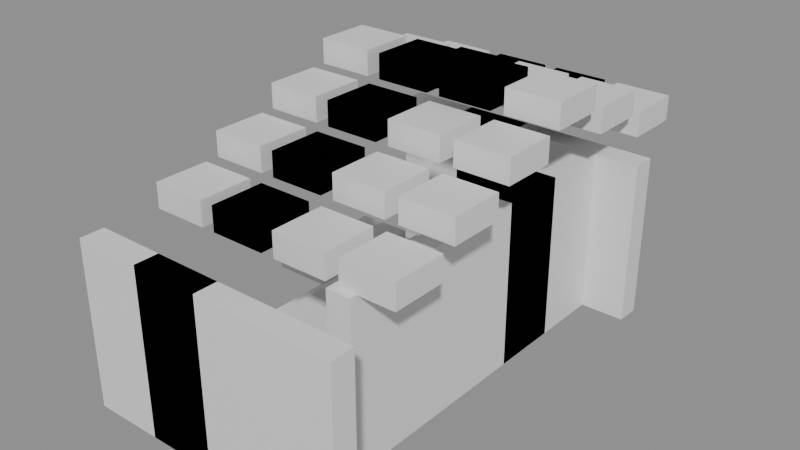 # Source: building_lego.blend  (saved by Blender 5.0.119; exported with 4.5.12 LTS)
import bpy
from mathutils import Matrix  # noqa: F401  (used for matrix-valued properties, if any)

bpy.ops.wm.read_factory_settings(use_empty=True)
scene = bpy.context.scene
scene.name = 'Scene'

# ---- collections
col_01_paredes_externas = bpy.data.collections.new('01_Paredes_Externas'); scene.collection.children.link(col_01_paredes_externas)
col_03_pisos_escadas = bpy.data.collections.new('03_Pisos_Escadas'); scene.collection.children.link(col_03_pisos_escadas)
col_04_moveis_decoracoes = bpy.data.collections.new('04_Moveis_Decoracoes'); scene.collection.children.link(col_04_moveis_decoracoes)

# ---- materials (node trees are filled in below, after node groups)
mat_mat_parede_externa = bpy.data.materials.new('Mat_Parede_Externa')
mat_mat_pisos = bpy.data.materials.new('Mat_Pisos')
mat_mat_moveis = bpy.data.materials.new('Mat_Moveis')

# ---- material node trees
mat_mat_parede_externa.use_nodes = True; mat_mat_parede_externa.node_tree.nodes.clear()
_N = mat_mat_parede_externa.node_tree.nodes; _L = mat_mat_parede_externa.node_tree.links
n0 = _N.new('ShaderNodeBsdfPrincipled'); n0.name = 'BSDF - Pré-fundamentado'; n0.location = (-200, 100)
n1 = _N.new('ShaderNodeOutputMaterial'); n1.name = 'Saída de material'; n1.location = (200, 100)
_L.new(n0.outputs[0], n1.inputs[0])
n1.is_active_output = True
mat_mat_pisos.use_nodes = True; mat_mat_pisos.node_tree.nodes.clear()
_N = mat_mat_pisos.node_tree.nodes; _L = mat_mat_pisos.node_tree.links
n0 = _N.new('ShaderNodeBsdfPrincipled'); n0.name = 'BSDF - Pré-fundamentado'; n0.location = (-200, 100)
n1 = _N.new('ShaderNodeOutputMaterial'); n1.name = 'Saída de material'; n1.location = (200, 100)
_L.new(n0.outputs[0], n1.inputs[0])
n1.is_active_output = True
mat_mat_moveis.use_nodes = True; mat_mat_moveis.node_tree.nodes.clear()
_N = mat_mat_moveis.node_tree.nodes; _L = mat_mat_moveis.node_tree.links
n0 = _N.new('ShaderNodeBsdfPrincipled'); n0.name = 'BSDF - Pré-fundamentado'; n0.location = (-200, 100)
n1 = _N.new('ShaderNodeOutputMaterial'); n1.name = 'Saída de material'; n1.location = (200, 100)
_L.new(n0.outputs[0], n1.inputs[0])
n1.is_active_output = True

# ---- meshes
me_bloco_tent_wall_413_1609_z40 = bpy.data.meshes.new('Bloco_tent_wall_413_1609_z40')
me_bloco_tent_wall_413_1609_z40.from_pydata([(-0.5, -0.175, -1.2), (0.5, -0.175, -1.2), (0.5, 0.175, -1.2), (-0.5, 0.175, -1.2), (-0.5, -0.175, 1.2), (0.5, -0.175, 1.2), (0.5, 0.175, 1.2), (-0.5, 0.175, 1.2)], [], [(0, 1, 2, 3), (4, 7, 6, 5), (0, 4, 5, 1), (2, 6, 7, 3), (0, 3, 7, 4), (1, 5, 6, 2)])
me_bloco_tent_wall_413_1609_z40.materials.append(mat_mat_parede_externa)
me_bloco_tent_wall_413_1609_z40.update()
me_bloco_tent_wall_414_1609_z40 = bpy.data.meshes.new('Bloco_tent_wall_414_1609_z40')
me_bloco_tent_wall_414_1609_z40.from_pydata([(-0.5, -0.175, -1.2), (0.5, -0.175, -1.2), (0.5, 0.175, -1.2), (-0.5, 0.175, -1.2), (-0.5, -0.175, 1.2), (0.5, -0.175, 1.2), (0.5, 0.175, 1.2), (-0.5, 0.175, 1.2)], [], [(0, 1, 2, 3), (4, 7, 6, 5), (0, 4, 5, 1), (2, 6, 7, 3), (0, 3, 7, 4), (1, 5, 6, 2)])
me_bloco_tent_wall_414_1609_z40.materials.append(mat_mat_parede_externa)
me_bloco_tent_wall_414_1609_z40.update()
me_bloco_wood_post_414_1609_z40 = bpy.data.meshes.new('Bloco_wood_post_414_1609_z40')
me_bloco_wood_post_414_1609_z40.from_pydata([(-0.5, -0.175, -1.2), (0.5, -0.175, -1.2), (0.5, 0.175, -1.2), (-0.5, 0.175, -1.2), (-0.5, -0.175, 1.2), (0.5, -0.175, 1.2), (0.5, 0.175, 1.2), (-0.5, 0.175, 1.2)], [], [(0, 1, 2, 3), (4, 7, 6, 5), (0, 4, 5, 1), (2, 6, 7, 3), (0, 3, 7, 4), (1, 5, 6, 2)])
me_bloco_wood_post_414_1609_z40.materials.append(mat_mat_parede_externa)
me_bloco_wood_post_414_1609_z40.update()
me_bloco_hide_wall_415_1609_z40 = bpy.data.meshes.new('Bloco_hide_wall_415_1609_z40')
me_bloco_hide_wall_415_1609_z40.from_pydata([(-0.5, -0.175, -1.2), (0.5, -0.175, -1.2), (0.5, 0.175, -1.2), (-0.5, 0.175, -1.2), (-0.5, -0.175, 1.2), (0.5, -0.175, 1.2), (0.5, 0.175, 1.2), (-0.5, 0.175, 1.2)], [], [(0, 1, 2, 3), (4, 7, 6, 5), (0, 4, 5, 1), (2, 6, 7, 3), (0, 3, 7, 4), (1, 5, 6, 2)])
me_bloco_hide_wall_415_1609_z40.materials.append(mat_mat_parede_externa)
me_bloco_hide_wall_415_1609_z40.update()
me_bloco_hide_wall_416_1609_z40 = bpy.data.meshes.new('Bloco_hide_wall_416_1609_z40')
me_bloco_hide_wall_416_1609_z40.from_pydata([(-0.5, -0.175, -1.2), (0.5, -0.175, -1.2), (0.5, 0.175, -1.2), (-0.5, 0.175, -1.2), (-0.5, -0.175, 1.2), (0.5, -0.175, 1.2), (0.5, 0.175, 1.2), (-0.5, 0.175, 1.2)], [], [(0, 1, 2, 3), (4, 7, 6, 5), (0, 4, 5, 1), (2, 6, 7, 3), (0, 3, 7, 4), (1, 5, 6, 2)])
me_bloco_hide_wall_416_1609_z40.materials.append(mat_mat_parede_externa)
me_bloco_hide_wall_416_1609_z40.update()
me_bloco_tent_wall_413_1615_z40 = bpy.data.meshes.new('Bloco_tent_wall_413_1615_z40')
me_bloco_tent_wall_413_1615_z40.from_pydata([(-0.5, -0.175, -1.2), (0.5, -0.175, -1.2), (0.5, 0.175, -1.2), (-0.5, 0.175, -1.2), (-0.5, -0.175, 1.2), (0.5, -0.175, 1.2), (0.5, 0.175, 1.2), (-0.5, 0.175, 1.2)], [], [(0, 1, 2, 3), (4, 7, 6, 5), (0, 4, 5, 1), (2, 6, 7, 3), (0, 3, 7, 4), (1, 5, 6, 2)])
me_bloco_tent_wall_413_1615_z40.materials.append(mat_mat_parede_externa)
me_bloco_tent_wall_413_1615_z40.update()
me_bloco_tent_wall_414_1615_z40 = bpy.data.meshes.new('Bloco_tent_wall_414_1615_z40')
me_bloco_tent_wall_414_1615_z40.from_pydata([(-0.5, -0.175, -1.2), (0.5, -0.175, -1.2), (0.5, 0.175, -1.2), (-0.5, 0.175, -1.2), (-0.5, -0.175, 1.2), (0.5, -0.175, 1.2), (0.5, 0.175, 1.2), (-0.5, 0.175, 1.2)], [], [(0, 1, 2, 3), (4, 7, 6, 5), (0, 4, 5, 1), (2, 6, 7, 3), (0, 3, 7, 4), (1, 5, 6, 2)])
me_bloco_tent_wall_414_1615_z40.materials.append(mat_mat_parede_externa)
me_bloco_tent_wall_414_1615_z40.update()
me_bloco_wood_post_414_1615_z40 = bpy.data.meshes.new('Bloco_wood_post_414_1615_z40')
me_bloco_wood_post_414_1615_z40.from_pydata([(-0.5, -0.175, -1.2), (0.5, -0.175, -1.2), (0.5, 0.175, -1.2), (-0.5, 0.175, -1.2), (-0.5, -0.175, 1.2), (0.5, -0.175, 1.2), (0.5, 0.175, 1.2), (-0.5, 0.175, 1.2)], [], [(0, 1, 2, 3), (4, 7, 6, 5), (0, 4, 5, 1), (2, 6, 7, 3), (0, 3, 7, 4), (1, 5, 6, 2)])
me_bloco_wood_post_414_1615_z40.materials.append(mat_mat_parede_externa)
me_bloco_wood_post_414_1615_z40.update()
me_bloco_hide_wall_415_1615_z40 = bpy.data.meshes.new('Bloco_hide_wall_415_1615_z40')
me_bloco_hide_wall_415_1615_z40.from_pydata([(-0.5, -0.175, -1.2), (0.5, -0.175, -1.2), (0.5, 0.175, -1.2), (-0.5, 0.175, -1.2), (-0.5, -0.175, 1.2), (0.5, -0.175, 1.2), (0.5, 0.175, 1.2), (-0.5, 0.175, 1.2)], [], [(0, 1, 2, 3), (4, 7, 6, 5), (0, 4, 5, 1), (2, 6, 7, 3), (0, 3, 7, 4), (1, 5, 6, 2)])
me_bloco_hide_wall_415_1615_z40.materials.append(mat_mat_parede_externa)
me_bloco_hide_wall_415_1615_z40.update()
me_bloco_hide_wall_416_1615_z40 = bpy.data.meshes.new('Bloco_hide_wall_416_1615_z40')
me_bloco_hide_wall_416_1615_z40.from_pydata([(-0.5, -0.175, -1.2), (0.5, -0.175, -1.2), (0.5, 0.175, -1.2), (-0.5, 0.175, -1.2), (-0.5, -0.175, 1.2), (0.5, -0.175, 1.2), (0.5, 0.175, 1.2), (-0.5, 0.175, 1.2)], [], [(0, 1, 2, 3), (4, 7, 6, 5), (0, 4, 5, 1), (2, 6, 7, 3), (0, 3, 7, 4), (1, 5, 6, 2)])
me_bloco_hide_wall_416_1615_z40.materials.append(mat_mat_parede_externa)
me_bloco_hide_wall_416_1615_z40.update()
me_bloco_hide_wall_416_1610_z40 = bpy.data.meshes.new('Bloco_hide_wall_416_1610_z40')
me_bloco_hide_wall_416_1610_z40.from_pydata([(-0.175, -0.5, -1.2), (0.175, -0.5, -1.2), (0.175, 0.5, -1.2), (-0.175, 0.5, -1.2), (-0.175, -0.5, 1.2), (0.175, -0.5, 1.2), (0.175, 0.5, 1.2), (-0.175, 0.5, 1.2)], [], [(0, 1, 2, 3), (4, 7, 6, 5), (0, 4, 5, 1), (2, 6, 7, 3), (0, 3, 7, 4), (1, 5, 6, 2)])
me_bloco_hide_wall_416_1610_z40.materials.append(mat_mat_parede_externa)
me_bloco_hide_wall_416_1610_z40.update()
me_bloco_hide_wall_416_1611_z40 = bpy.data.meshes.new('Bloco_hide_wall_416_1611_z40')
me_bloco_hide_wall_416_1611_z40.from_pydata([(-0.175, -0.5, -1.2), (0.175, -0.5, -1.2), (0.175, 0.5, -1.2), (-0.175, 0.5, -1.2), (-0.175, -0.5, 1.2), (0.175, -0.5, 1.2), (0.175, 0.5, 1.2), (-0.175, 0.5, 1.2)], [], [(0, 1, 2, 3), (4, 7, 6, 5), (0, 4, 5, 1), (2, 6, 7, 3), (0, 3, 7, 4), (1, 5, 6, 2)])
me_bloco_hide_wall_416_1611_z40.materials.append(mat_mat_parede_externa)
me_bloco_hide_wall_416_1611_z40.update()
me_bloco_tent_wall_416_1612_z40 = bpy.data.meshes.new('Bloco_tent_wall_416_1612_z40')
me_bloco_tent_wall_416_1612_z40.from_pydata([(-0.175, -0.5, -1.2), (0.175, -0.5, -1.2), (0.175, 0.5, -1.2), (-0.175, 0.5, -1.2), (-0.175, -0.5, 1.2), (0.175, -0.5, 1.2), (0.175, 0.5, 1.2), (-0.175, 0.5, 1.2)], [], [(0, 1, 2, 3), (4, 7, 6, 5), (0, 4, 5, 1), (2, 6, 7, 3), (0, 3, 7, 4), (1, 5, 6, 2)])
me_bloco_tent_wall_416_1612_z40.materials.append(mat_mat_parede_externa)
me_bloco_tent_wall_416_1612_z40.update()
me_bloco_tent_wall_416_1613_z40 = bpy.data.meshes.new('Bloco_tent_wall_416_1613_z40')
me_bloco_tent_wall_416_1613_z40.from_pydata([(-0.175, -0.5, -1.2), (0.175, -0.5, -1.2), (0.175, 0.5, -1.2), (-0.175, 0.5, -1.2), (-0.175, -0.5, 1.2), (0.175, -0.5, 1.2), (0.175, 0.5, 1.2), (-0.175, 0.5, 1.2)], [], [(0, 1, 2, 3), (4, 7, 6, 5), (0, 4, 5, 1), (2, 6, 7, 3), (0, 3, 7, 4), (1, 5, 6, 2)])
me_bloco_tent_wall_416_1613_z40.materials.append(mat_mat_parede_externa)
me_bloco_tent_wall_416_1613_z40.update()
me_bloco_wood_post_416_1613_z40 = bpy.data.meshes.new('Bloco_wood_post_416_1613_z40')
me_bloco_wood_post_416_1613_z40.from_pydata([(-0.175, -0.5, -1.2), (0.175, -0.5, -1.2), (0.175, 0.5, -1.2), (-0.175, 0.5, -1.2), (-0.175, -0.5, 1.2), (0.175, -0.5, 1.2), (0.175, 0.5, 1.2), (-0.175, 0.5, 1.2)], [], [(0, 1, 2, 3), (4, 7, 6, 5), (0, 4, 5, 1), (2, 6, 7, 3), (0, 3, 7, 4), (1, 5, 6, 2)])
me_bloco_wood_post_416_1613_z40.materials.append(mat_mat_parede_externa)
me_bloco_wood_post_416_1613_z40.update()
me_bloco_hide_wall_416_1614_z40 = bpy.data.meshes.new('Bloco_hide_wall_416_1614_z40')
me_bloco_hide_wall_416_1614_z40.from_pydata([(-0.175, -0.5, -1.2), (0.175, -0.5, -1.2), (0.175, 0.5, -1.2), (-0.175, 0.5, -1.2), (-0.175, -0.5, 1.2), (0.175, -0.5, 1.2), (0.175, 0.5, 1.2), (-0.175, 0.5, 1.2)], [], [(0, 1, 2, 3), (4, 7, 6, 5), (0, 4, 5, 1), (2, 6, 7, 3), (0, 3, 7, 4), (1, 5, 6, 2)])
me_bloco_hide_wall_416_1614_z40.materials.append(mat_mat_parede_externa)
me_bloco_hide_wall_416_1614_z40.update()
me_piso_log_table_413_1610_z40 = bpy.data.meshes.new('Piso_log_table_413_1610_z40')
me_piso_log_table_413_1610_z40.from_pydata([(-0.5, -0.5, -0.05), (0.5, -0.5, -0.05), (0.5, 0.5, -0.05), (-0.5, 0.5, -0.05), (-0.5, -0.5, 0.05), (0.5, -0.5, 0.05), (0.5, 0.5, 0.05), (-0.5, 0.5, 0.05)], [], [(0, 1, 2, 3), (4, 7, 6, 5), (0, 4, 5, 1), (2, 6, 7, 3), (0, 3, 7, 4), (1, 5, 6, 2)])
me_piso_log_table_413_1610_z40.materials.append(mat_mat_pisos)
me_piso_log_table_413_1610_z40.update()
me_piso_log_table_414_1610_z40 = bpy.data.meshes.new('Piso_log_table_414_1610_z40')
me_piso_log_table_414_1610_z40.from_pydata([(-0.5, -0.5, -0.05), (0.5, -0.5, -0.05), (0.5, 0.5, -0.05), (-0.5, 0.5, -0.05), (-0.5, -0.5, 0.05), (0.5, -0.5, 0.05), (0.5, 0.5, 0.05), (-0.5, 0.5, 0.05)], [], [(0, 1, 2, 3), (4, 7, 6, 5), (0, 4, 5, 1), (2, 6, 7, 3), (0, 3, 7, 4), (1, 5, 6, 2)])
me_piso_log_table_414_1610_z40.materials.append(mat_mat_pisos)
me_piso_log_table_414_1610_z40.update()
me_piso_log_table_413_1611_z40 = bpy.data.meshes.new('Piso_log_table_413_1611_z40')
me_piso_log_table_413_1611_z40.from_pydata([(-0.5, -0.5, -0.05), (0.5, -0.5, -0.05), (0.5, 0.5, -0.05), (-0.5, 0.5, -0.05), (-0.5, -0.5, 0.05), (0.5, -0.5, 0.05), (0.5, 0.5, 0.05), (-0.5, 0.5, 0.05)], [], [(0, 1, 2, 3), (4, 7, 6, 5), (0, 4, 5, 1), (2, 6, 7, 3), (0, 3, 7, 4), (1, 5, 6, 2)])
me_piso_log_table_413_1611_z40.materials.append(mat_mat_pisos)
me_piso_log_table_413_1611_z40.update()
me_piso_log_table_414_1611_z40 = bpy.data.meshes.new('Piso_log_table_414_1611_z40')
me_piso_log_table_414_1611_z40.from_pydata([(-0.5, -0.5, -0.05), (0.5, -0.5, -0.05), (0.5, 0.5, -0.05), (-0.5, 0.5, -0.05), (-0.5, -0.5, 0.05), (0.5, -0.5, 0.05), (0.5, 0.5, 0.05), (-0.5, 0.5, 0.05)], [], [(0, 1, 2, 3), (4, 7, 6, 5), (0, 4, 5, 1), (2, 6, 7, 3), (0, 3, 7, 4), (1, 5, 6, 2)])
me_piso_log_table_414_1611_z40.materials.append(mat_mat_pisos)
me_piso_log_table_414_1611_z40.update()
me_piso_log_table_413_1612_z40 = bpy.data.meshes.new('Piso_log_table_413_1612_z40')
me_piso_log_table_413_1612_z40.from_pydata([(-0.5, -0.5, -0.05), (0.5, -0.5, -0.05), (0.5, 0.5, -0.05), (-0.5, 0.5, -0.05), (-0.5, -0.5, 0.05), (0.5, -0.5, 0.05), (0.5, 0.5, 0.05), (-0.5, 0.5, 0.05)], [], [(0, 1, 2, 3), (4, 7, 6, 5), (0, 4, 5, 1), (2, 6, 7, 3), (0, 3, 7, 4), (1, 5, 6, 2)])
me_piso_log_table_413_1612_z40.materials.append(mat_mat_pisos)
me_piso_log_table_413_1612_z40.update()
me_piso_log_table_414_1612_z40 = bpy.data.meshes.new('Piso_log_table_414_1612_z40')
me_piso_log_table_414_1612_z40.from_pydata([(-0.5, -0.5, -0.05), (0.5, -0.5, -0.05), (0.5, 0.5, -0.05), (-0.5, 0.5, -0.05), (-0.5, -0.5, 0.05), (0.5, -0.5, 0.05), (0.5, 0.5, 0.05), (-0.5, 0.5, 0.05)], [], [(0, 1, 2, 3), (4, 7, 6, 5), (0, 4, 5, 1), (2, 6, 7, 3), (0, 3, 7, 4), (1, 5, 6, 2)])
me_piso_log_table_414_1612_z40.materials.append(mat_mat_pisos)
me_piso_log_table_414_1612_z40.update()
me_piso_log_table_413_1613_z40 = bpy.data.meshes.new('Piso_log_table_413_1613_z40')
me_piso_log_table_413_1613_z40.from_pydata([(-0.5, -0.5, -0.05), (0.5, -0.5, -0.05), (0.5, 0.5, -0.05), (-0.5, 0.5, -0.05), (-0.5, -0.5, 0.05), (0.5, -0.5, 0.05), (0.5, 0.5, 0.05), (-0.5, 0.5, 0.05)], [], [(0, 1, 2, 3), (4, 7, 6, 5), (0, 4, 5, 1), (2, 6, 7, 3), (0, 3, 7, 4), (1, 5, 6, 2)])
me_piso_log_table_413_1613_z40.materials.append(mat_mat_pisos)
me_piso_log_table_413_1613_z40.update()
me_piso_log_table_414_1613_z40 = bpy.data.meshes.new('Piso_log_table_414_1613_z40')
me_piso_log_table_414_1613_z40.from_pydata([(-0.5, -0.5, -0.05), (0.5, -0.5, -0.05), (0.5, 0.5, -0.05), (-0.5, 0.5, -0.05), (-0.5, -0.5, 0.05), (0.5, -0.5, 0.05), (0.5, 0.5, 0.05), (-0.5, 0.5, 0.05)], [], [(0, 1, 2, 3), (4, 7, 6, 5), (0, 4, 5, 1), (2, 6, 7, 3), (0, 3, 7, 4), (1, 5, 6, 2)])
me_piso_log_table_414_1613_z40.materials.append(mat_mat_pisos)
me_piso_log_table_414_1613_z40.update()
me_movel_spear_413_1610_z46 = bpy.data.meshes.new('Movel_spear_413_1610_z46')
me_movel_spear_413_1610_z46.from_pydata([(-0.4, -0.4, -0.06), (0.4, -0.4, -0.06), (0.4, 0.4, -0.06), (-0.4, 0.4, -0.06), (-0.4, -0.4, 0.06), (0.4, -0.4, 0.06), (0.4, 0.4, 0.06), (-0.4, 0.4, 0.06)], [], [(0, 1, 2, 3), (4, 7, 6, 5), (0, 4, 5, 1), (2, 6, 7, 3), (0, 3, 7, 4), (1, 5, 6, 2)])
me_movel_spear_413_1610_z46.materials.append(mat_mat_moveis)
me_movel_spear_413_1610_z46.update()
me_movel_palm_fronds_413_1610_z60 = bpy.data.meshes.new('Movel_palm_fronds_413_1610_z60')
me_movel_palm_fronds_413_1610_z60.from_pydata([(-0.4, -0.4, -0.18), (0.4, -0.4, -0.18), (0.4, 0.4, -0.18), (-0.4, 0.4, -0.18), (-0.4, -0.4, 0.18), (0.4, -0.4, 0.18), (0.4, 0.4, 0.18), (-0.4, 0.4, 0.18)], [], [(0, 1, 2, 3), (4, 7, 6, 5), (0, 4, 5, 1), (2, 6, 7, 3), (0, 3, 7, 4), (1, 5, 6, 2)])
me_movel_palm_fronds_413_1610_z60.materials.append(mat_mat_moveis)
me_movel_palm_fronds_413_1610_z60.update()
me_movel_palm_fronds_414_1610_z60 = bpy.data.meshes.new('Movel_palm_fronds_414_1610_z60')
me_movel_palm_fronds_414_1610_z60.from_pydata([(-0.4, -0.4, -0.18), (0.4, -0.4, -0.18), (0.4, 0.4, -0.18), (-0.4, 0.4, -0.18), (-0.4, -0.4, 0.18), (0.4, -0.4, 0.18), (0.4, 0.4, 0.18), (-0.4, 0.4, 0.18)], [], [(0, 1, 2, 3), (4, 7, 6, 5), (0, 4, 5, 1), (2, 6, 7, 3), (0, 3, 7, 4), (1, 5, 6, 2)])
me_movel_palm_fronds_414_1610_z60.materials.append(mat_mat_moveis)
me_movel_palm_fronds_414_1610_z60.update()
me_movel_palm_fronds_414_1610_z60_001 = bpy.data.meshes.new('Movel_palm_fronds_414_1610_z60.001')
me_movel_palm_fronds_414_1610_z60_001.from_pydata([(-0.4, -0.4, -0.18), (0.4, -0.4, -0.18), (0.4, 0.4, -0.18), (-0.4, 0.4, -0.18), (-0.4, -0.4, 0.18), (0.4, -0.4, 0.18), (0.4, 0.4, 0.18), (-0.4, 0.4, 0.18)], [], [(0, 1, 2, 3), (4, 7, 6, 5), (0, 4, 5, 1), (2, 6, 7, 3), (0, 3, 7, 4), (1, 5, 6, 2)])
me_movel_palm_fronds_414_1610_z60_001.materials.append(mat_mat_moveis)
me_movel_palm_fronds_414_1610_z60_001.update()
me_movel_palm_fronds_415_1610_z60 = bpy.data.meshes.new('Movel_palm_fronds_415_1610_z60')
me_movel_palm_fronds_415_1610_z60.from_pydata([(-0.4, -0.4, -0.18), (0.4, -0.4, -0.18), (0.4, 0.4, -0.18), (-0.4, 0.4, -0.18), (-0.4, -0.4, 0.18), (0.4, -0.4, 0.18), (0.4, 0.4, 0.18), (-0.4, 0.4, 0.18)], [], [(0, 1, 2, 3), (4, 7, 6, 5), (0, 4, 5, 1), (2, 6, 7, 3), (0, 3, 7, 4), (1, 5, 6, 2)])
me_movel_palm_fronds_415_1610_z60.materials.append(mat_mat_moveis)
me_movel_palm_fronds_415_1610_z60.update()
me_movel_palm_fronds_413_1611_z63 = bpy.data.meshes.new('Movel_palm_fronds_413_1611_z63')
me_movel_palm_fronds_413_1611_z63.from_pydata([(-0.4, -0.4, -0.18), (0.4, -0.4, -0.18), (0.4, 0.4, -0.18), (-0.4, 0.4, -0.18), (-0.4, -0.4, 0.18), (0.4, -0.4, 0.18), (0.4, 0.4, 0.18), (-0.4, 0.4, 0.18)], [], [(0, 1, 2, 3), (4, 7, 6, 5), (0, 4, 5, 1), (2, 6, 7, 3), (0, 3, 7, 4), (1, 5, 6, 2)])
me_movel_palm_fronds_413_1611_z63.materials.append(mat_mat_moveis)
me_movel_palm_fronds_413_1611_z63.update()
me_movel_rope_414_1611_z46 = bpy.data.meshes.new('Movel_rope_414_1611_z46')
me_movel_rope_414_1611_z46.from_pydata([(-0.4, -0.4, -0.06), (0.4, -0.4, -0.06), (0.4, 0.4, -0.06), (-0.4, 0.4, -0.06), (-0.4, -0.4, 0.06), (0.4, -0.4, 0.06), (0.4, 0.4, 0.06), (-0.4, 0.4, 0.06)], [], [(0, 1, 2, 3), (4, 7, 6, 5), (0, 4, 5, 1), (2, 6, 7, 3), (0, 3, 7, 4), (1, 5, 6, 2)])
me_movel_rope_414_1611_z46.materials.append(mat_mat_moveis)
me_movel_rope_414_1611_z46.update()
me_movel_palm_fronds_414_1611_z63 = bpy.data.meshes.new('Movel_palm_fronds_414_1611_z63')
me_movel_palm_fronds_414_1611_z63.from_pydata([(-0.4, -0.4, -0.18), (0.4, -0.4, -0.18), (0.4, 0.4, -0.18), (-0.4, 0.4, -0.18), (-0.4, -0.4, 0.18), (0.4, -0.4, 0.18), (0.4, 0.4, 0.18), (-0.4, 0.4, 0.18)], [], [(0, 1, 2, 3), (4, 7, 6, 5), (0, 4, 5, 1), (2, 6, 7, 3), (0, 3, 7, 4), (1, 5, 6, 2)])
me_movel_palm_fronds_414_1611_z63.materials.append(mat_mat_moveis)
me_movel_palm_fronds_414_1611_z63.update()
me_movel_palm_fronds_414_1611_z63_001 = bpy.data.meshes.new('Movel_palm_fronds_414_1611_z63.001')
me_movel_palm_fronds_414_1611_z63_001.from_pydata([(-0.4, -0.4, -0.18), (0.4, -0.4, -0.18), (0.4, 0.4, -0.18), (-0.4, 0.4, -0.18), (-0.4, -0.4, 0.18), (0.4, -0.4, 0.18), (0.4, 0.4, 0.18), (-0.4, 0.4, 0.18)], [], [(0, 1, 2, 3), (4, 7, 6, 5), (0, 4, 5, 1), (2, 6, 7, 3), (0, 3, 7, 4), (1, 5, 6, 2)])
me_movel_palm_fronds_414_1611_z63_001.materials.append(mat_mat_moveis)
me_movel_palm_fronds_414_1611_z63_001.update()
me_movel_palm_fronds_415_1611_z63 = bpy.data.meshes.new('Movel_palm_fronds_415_1611_z63')
me_movel_palm_fronds_415_1611_z63.from_pydata([(-0.4, -0.4, -0.18), (0.4, -0.4, -0.18), (0.4, 0.4, -0.18), (-0.4, 0.4, -0.18), (-0.4, -0.4, 0.18), (0.4, -0.4, 0.18), (0.4, 0.4, 0.18), (-0.4, 0.4, 0.18)], [], [(0, 1, 2, 3), (4, 7, 6, 5), (0, 4, 5, 1), (2, 6, 7, 3), (0, 3, 7, 4), (1, 5, 6, 2)])
me_movel_palm_fronds_415_1611_z63.materials.append(mat_mat_moveis)
me_movel_palm_fronds_415_1611_z63.update()
me_movel_spear_413_1612_z46 = bpy.data.meshes.new('Movel_spear_413_1612_z46')
me_movel_spear_413_1612_z46.from_pydata([(-0.4, -0.4, -0.06), (0.4, -0.4, -0.06), (0.4, 0.4, -0.06), (-0.4, 0.4, -0.06), (-0.4, -0.4, 0.06), (0.4, -0.4, 0.06), (0.4, 0.4, 0.06), (-0.4, 0.4, 0.06)], [], [(0, 1, 2, 3), (4, 7, 6, 5), (0, 4, 5, 1), (2, 6, 7, 3), (0, 3, 7, 4), (1, 5, 6, 2)])
me_movel_spear_413_1612_z46.materials.append(mat_mat_moveis)
me_movel_spear_413_1612_z46.update()
me_movel_palm_fronds_413_1612_z66 = bpy.data.meshes.new('Movel_palm_fronds_413_1612_z66')
me_movel_palm_fronds_413_1612_z66.from_pydata([(-0.4, -0.4, -0.18), (0.4, -0.4, -0.18), (0.4, 0.4, -0.18), (-0.4, 0.4, -0.18), (-0.4, -0.4, 0.18), (0.4, -0.4, 0.18), (0.4, 0.4, 0.18), (-0.4, 0.4, 0.18)], [], [(0, 1, 2, 3), (4, 7, 6, 5), (0, 4, 5, 1), (2, 6, 7, 3), (0, 3, 7, 4), (1, 5, 6, 2)])
me_movel_palm_fronds_413_1612_z66.materials.append(mat_mat_moveis)
me_movel_palm_fronds_413_1612_z66.update()
me_movel_palm_fronds_414_1612_z66 = bpy.data.meshes.new('Movel_palm_fronds_414_1612_z66')
me_movel_palm_fronds_414_1612_z66.from_pydata([(-0.4, -0.4, -0.18), (0.4, -0.4, -0.18), (0.4, 0.4, -0.18), (-0.4, 0.4, -0.18), (-0.4, -0.4, 0.18), (0.4, -0.4, 0.18), (0.4, 0.4, 0.18), (-0.4, 0.4, 0.18)], [], [(0, 1, 2, 3), (4, 7, 6, 5), (0, 4, 5, 1), (2, 6, 7, 3), (0, 3, 7, 4), (1, 5, 6, 2)])
me_movel_palm_fronds_414_1612_z66.materials.append(mat_mat_moveis)
me_movel_palm_fronds_414_1612_z66.update()
me_movel_palm_fronds_414_1612_z66_001 = bpy.data.meshes.new('Movel_palm_fronds_414_1612_z66.001')
me_movel_palm_fronds_414_1612_z66_001.from_pydata([(-0.4, -0.4, -0.18), (0.4, -0.4, -0.18), (0.4, 0.4, -0.18), (-0.4, 0.4, -0.18), (-0.4, -0.4, 0.18), (0.4, -0.4, 0.18), (0.4, 0.4, 0.18), (-0.4, 0.4, 0.18)], [], [(0, 1, 2, 3), (4, 7, 6, 5), (0, 4, 5, 1), (2, 6, 7, 3), (0, 3, 7, 4), (1, 5, 6, 2)])
me_movel_palm_fronds_414_1612_z66_001.materials.append(mat_mat_moveis)
me_movel_palm_fronds_414_1612_z66_001.update()
me_movel_palm_fronds_415_1612_z66 = bpy.data.meshes.new('Movel_palm_fronds_415_1612_z66')
me_movel_palm_fronds_415_1612_z66.from_pydata([(-0.4, -0.4, -0.18), (0.4, -0.4, -0.18), (0.4, 0.4, -0.18), (-0.4, 0.4, -0.18), (-0.4, -0.4, 0.18), (0.4, -0.4, 0.18), (0.4, 0.4, 0.18), (-0.4, 0.4, 0.18)], [], [(0, 1, 2, 3), (4, 7, 6, 5), (0, 4, 5, 1), (2, 6, 7, 3), (0, 3, 7, 4), (1, 5, 6, 2)])
me_movel_palm_fronds_415_1612_z66.materials.append(mat_mat_moveis)
me_movel_palm_fronds_415_1612_z66.update()
me_movel_arrows_413_1613_z46 = bpy.data.meshes.new('Movel_arrows_413_1613_z46')
me_movel_arrows_413_1613_z46.from_pydata([(-0.4, -0.4, -0.06), (0.4, -0.4, -0.06), (0.4, 0.4, -0.06), (-0.4, 0.4, -0.06), (-0.4, -0.4, 0.06), (0.4, -0.4, 0.06), (0.4, 0.4, 0.06), (-0.4, 0.4, 0.06)], [], [(0, 1, 2, 3), (4, 7, 6, 5), (0, 4, 5, 1), (2, 6, 7, 3), (0, 3, 7, 4), (1, 5, 6, 2)])
me_movel_arrows_413_1613_z46.materials.append(mat_mat_moveis)
me_movel_arrows_413_1613_z46.update()
me_movel_palm_fronds_413_1613_z69 = bpy.data.meshes.new('Movel_palm_fronds_413_1613_z69')
me_movel_palm_fronds_413_1613_z69.from_pydata([(-0.4, -0.4, -0.18), (0.4, -0.4, -0.18), (0.4, 0.4, -0.18), (-0.4, 0.4, -0.18), (-0.4, -0.4, 0.18), (0.4, -0.4, 0.18), (0.4, 0.4, 0.18), (-0.4, 0.4, 0.18)], [], [(0, 1, 2, 3), (4, 7, 6, 5), (0, 4, 5, 1), (2, 6, 7, 3), (0, 3, 7, 4), (1, 5, 6, 2)])
me_movel_palm_fronds_413_1613_z69.materials.append(mat_mat_moveis)
me_movel_palm_fronds_413_1613_z69.update()
me_movel_rope_414_1613_z46 = bpy.data.meshes.new('Movel_rope_414_1613_z46')
me_movel_rope_414_1613_z46.from_pydata([(-0.4, -0.4, -0.06), (0.4, -0.4, -0.06), (0.4, 0.4, -0.06), (-0.4, 0.4, -0.06), (-0.4, -0.4, 0.06), (0.4, -0.4, 0.06), (0.4, 0.4, 0.06), (-0.4, 0.4, 0.06)], [], [(0, 1, 2, 3), (4, 7, 6, 5), (0, 4, 5, 1), (2, 6, 7, 3), (0, 3, 7, 4), (1, 5, 6, 2)])
me_movel_rope_414_1613_z46.materials.append(mat_mat_moveis)
me_movel_rope_414_1613_z46.update()
me_movel_palm_fronds_414_1613_z69 = bpy.data.meshes.new('Movel_palm_fronds_414_1613_z69')
me_movel_palm_fronds_414_1613_z69.from_pydata([(-0.4, -0.4, -0.18), (0.4, -0.4, -0.18), (0.4, 0.4, -0.18), (-0.4, 0.4, -0.18), (-0.4, -0.4, 0.18), (0.4, -0.4, 0.18), (0.4, 0.4, 0.18), (-0.4, 0.4, 0.18)], [], [(0, 1, 2, 3), (4, 7, 6, 5), (0, 4, 5, 1), (2, 6, 7, 3), (0, 3, 7, 4), (1, 5, 6, 2)])
me_movel_palm_fronds_414_1613_z69.materials.append(mat_mat_moveis)
me_movel_palm_fronds_414_1613_z69.update()
me_movel_palm_fronds_414_1613_z69_001 = bpy.data.meshes.new('Movel_palm_fronds_414_1613_z69.001')
me_movel_palm_fronds_414_1613_z69_001.from_pydata([(-0.4, -0.4, -0.18), (0.4, -0.4, -0.18), (0.4, 0.4, -0.18), (-0.4, 0.4, -0.18), (-0.4, -0.4, 0.18), (0.4, -0.4, 0.18), (0.4, 0.4, 0.18), (-0.4, 0.4, 0.18)], [], [(0, 1, 2, 3), (4, 7, 6, 5), (0, 4, 5, 1), (2, 6, 7, 3), (0, 3, 7, 4), (1, 5, 6, 2)])
me_movel_palm_fronds_414_1613_z69_001.materials.append(mat_mat_moveis)
me_movel_palm_fronds_414_1613_z69_001.update()
me_movel_palm_fronds_415_1613_z69 = bpy.data.meshes.new('Movel_palm_fronds_415_1613_z69')
me_movel_palm_fronds_415_1613_z69.from_pydata([(-0.4, -0.4, -0.18), (0.4, -0.4, -0.18), (0.4, 0.4, -0.18), (-0.4, 0.4, -0.18), (-0.4, -0.4, 0.18), (0.4, -0.4, 0.18), (0.4, 0.4, 0.18), (-0.4, 0.4, 0.18)], [], [(0, 1, 2, 3), (4, 7, 6, 5), (0, 4, 5, 1), (2, 6, 7, 3), (0, 3, 7, 4), (1, 5, 6, 2)])
me_movel_palm_fronds_415_1613_z69.materials.append(mat_mat_moveis)
me_movel_palm_fronds_415_1613_z69.update()
me_movel_palm_fronds_415_1613_z69_001 = bpy.data.meshes.new('Movel_palm_fronds_415_1613_z69.001')
me_movel_palm_fronds_415_1613_z69_001.from_pydata([(-0.4, -0.4, -0.18), (0.4, -0.4, -0.18), (0.4, 0.4, -0.18), (-0.4, 0.4, -0.18), (-0.4, -0.4, 0.18), (0.4, -0.4, 0.18), (0.4, 0.4, 0.18), (-0.4, 0.4, 0.18)], [], [(0, 1, 2, 3), (4, 7, 6, 5), (0, 4, 5, 1), (2, 6, 7, 3), (0, 3, 7, 4), (1, 5, 6, 2)])
me_movel_palm_fronds_415_1613_z69_001.materials.append(mat_mat_moveis)
me_movel_palm_fronds_415_1613_z69_001.update()
me_movel_palm_fronds_413_1614_z66 = bpy.data.meshes.new('Movel_palm_fronds_413_1614_z66')
me_movel_palm_fronds_413_1614_z66.from_pydata([(-0.4, -0.4, -0.18), (0.4, -0.4, -0.18), (0.4, 0.4, -0.18), (-0.4, 0.4, -0.18), (-0.4, -0.4, 0.18), (0.4, -0.4, 0.18), (0.4, 0.4, 0.18), (-0.4, 0.4, 0.18)], [], [(0, 1, 2, 3), (4, 7, 6, 5), (0, 4, 5, 1), (2, 6, 7, 3), (0, 3, 7, 4), (1, 5, 6, 2)])
me_movel_palm_fronds_413_1614_z66.materials.append(mat_mat_moveis)
me_movel_palm_fronds_413_1614_z66.update()
me_movel_palm_fronds_414_1614_z66 = bpy.data.meshes.new('Movel_palm_fronds_414_1614_z66')
me_movel_palm_fronds_414_1614_z66.from_pydata([(-0.4, -0.4, -0.18), (0.4, -0.4, -0.18), (0.4, 0.4, -0.18), (-0.4, 0.4, -0.18), (-0.4, -0.4, 0.18), (0.4, -0.4, 0.18), (0.4, 0.4, 0.18), (-0.4, 0.4, 0.18)], [], [(0, 1, 2, 3), (4, 7, 6, 5), (0, 4, 5, 1), (2, 6, 7, 3), (0, 3, 7, 4), (1, 5, 6, 2)])
me_movel_palm_fronds_414_1614_z66.materials.append(mat_mat_moveis)
me_movel_palm_fronds_414_1614_z66.update()
me_movel_palm_fronds_414_1614_z66_001 = bpy.data.meshes.new('Movel_palm_fronds_414_1614_z66.001')
me_movel_palm_fronds_414_1614_z66_001.from_pydata([(-0.4, -0.4, -0.18), (0.4, -0.4, -0.18), (0.4, 0.4, -0.18), (-0.4, 0.4, -0.18), (-0.4, -0.4, 0.18), (0.4, -0.4, 0.18), (0.4, 0.4, 0.18), (-0.4, 0.4, 0.18)], [], [(0, 1, 2, 3), (4, 7, 6, 5), (0, 4, 5, 1), (2, 6, 7, 3), (0, 3, 7, 4), (1, 5, 6, 2)])
me_movel_palm_fronds_414_1614_z66_001.materials.append(mat_mat_moveis)
me_movel_palm_fronds_414_1614_z66_001.update()
me_movel_palm_fronds_415_1614_z66 = bpy.data.meshes.new('Movel_palm_fronds_415_1614_z66')
me_movel_palm_fronds_415_1614_z66.from_pydata([(-0.4, -0.4, -0.18), (0.4, -0.4, -0.18), (0.4, 0.4, -0.18), (-0.4, 0.4, -0.18), (-0.4, -0.4, 0.18), (0.4, -0.4, 0.18), (0.4, 0.4, 0.18), (-0.4, 0.4, 0.18)], [], [(0, 1, 2, 3), (4, 7, 6, 5), (0, 4, 5, 1), (2, 6, 7, 3), (0, 3, 7, 4), (1, 5, 6, 2)])
me_movel_palm_fronds_415_1614_z66.materials.append(mat_mat_moveis)
me_movel_palm_fronds_415_1614_z66.update()
me_movel_palm_fronds_413_1615_z63 = bpy.data.meshes.new('Movel_palm_fronds_413_1615_z63')
me_movel_palm_fronds_413_1615_z63.from_pydata([(-0.4, -0.4, -0.18), (0.4, -0.4, -0.18), (0.4, 0.4, -0.18), (-0.4, 0.4, -0.18), (-0.4, -0.4, 0.18), (0.4, -0.4, 0.18), (0.4, 0.4, 0.18), (-0.4, 0.4, 0.18)], [], [(0, 1, 2, 3), (4, 7, 6, 5), (0, 4, 5, 1), (2, 6, 7, 3), (0, 3, 7, 4), (1, 5, 6, 2)])
me_movel_palm_fronds_413_1615_z63.materials.append(mat_mat_moveis)
me_movel_palm_fronds_413_1615_z63.update()
me_movel_palm_fronds_414_1615_z63 = bpy.data.meshes.new('Movel_palm_fronds_414_1615_z63')
me_movel_palm_fronds_414_1615_z63.from_pydata([(-0.4, -0.4, -0.18), (0.4, -0.4, -0.18), (0.4, 0.4, -0.18), (-0.4, 0.4, -0.18), (-0.4, -0.4, 0.18), (0.4, -0.4, 0.18), (0.4, 0.4, 0.18), (-0.4, 0.4, 0.18)], [], [(0, 1, 2, 3), (4, 7, 6, 5), (0, 4, 5, 1), (2, 6, 7, 3), (0, 3, 7, 4), (1, 5, 6, 2)])
me_movel_palm_fronds_414_1615_z63.materials.append(mat_mat_moveis)
me_movel_palm_fronds_414_1615_z63.update()
me_movel_palm_fronds_414_1615_z63_001 = bpy.data.meshes.new('Movel_palm_fronds_414_1615_z63.001')
me_movel_palm_fronds_414_1615_z63_001.from_pydata([(-0.4, -0.4, -0.18), (0.4, -0.4, -0.18), (0.4, 0.4, -0.18), (-0.4, 0.4, -0.18), (-0.4, -0.4, 0.18), (0.4, -0.4, 0.18), (0.4, 0.4, 0.18), (-0.4, 0.4, 0.18)], [], [(0, 1, 2, 3), (4, 7, 6, 5), (0, 4, 5, 1), (2, 6, 7, 3), (0, 3, 7, 4), (1, 5, 6, 2)])
me_movel_palm_fronds_414_1615_z63_001.materials.append(mat_mat_moveis)
me_movel_palm_fronds_414_1615_z63_001.update()
me_movel_palm_fronds_415_1615_z63 = bpy.data.meshes.new('Movel_palm_fronds_415_1615_z63')
me_movel_palm_fronds_415_1615_z63.from_pydata([(-0.4, -0.4, -0.18), (0.4, -0.4, -0.18), (0.4, 0.4, -0.18), (-0.4, 0.4, -0.18), (-0.4, -0.4, 0.18), (0.4, -0.4, 0.18), (0.4, 0.4, 0.18), (-0.4, 0.4, 0.18)], [], [(0, 1, 2, 3), (4, 7, 6, 5), (0, 4, 5, 1), (2, 6, 7, 3), (0, 3, 7, 4), (1, 5, 6, 2)])
me_movel_palm_fronds_415_1615_z63.materials.append(mat_mat_moveis)
me_movel_palm_fronds_415_1615_z63.update()
me_movel_palm_fronds_415_1615_z63_001 = bpy.data.meshes.new('Movel_palm_fronds_415_1615_z63.001')
me_movel_palm_fronds_415_1615_z63_001.from_pydata([(-0.4, -0.4, -0.18), (0.4, -0.4, -0.18), (0.4, 0.4, -0.18), (-0.4, 0.4, -0.18), (-0.4, -0.4, 0.18), (0.4, -0.4, 0.18), (0.4, 0.4, 0.18), (-0.4, 0.4, 0.18)], [], [(0, 1, 2, 3), (4, 7, 6, 5), (0, 4, 5, 1), (2, 6, 7, 3), (0, 3, 7, 4), (1, 5, 6, 2)])
me_movel_palm_fronds_415_1615_z63_001.materials.append(mat_mat_moveis)
me_movel_palm_fronds_415_1615_z63_001.update()
me_movel_palm_fronds_416_1610_z60 = bpy.data.meshes.new('Movel_palm_fronds_416_1610_z60')
me_movel_palm_fronds_416_1610_z60.from_pydata([(-0.4, -0.4, -0.18), (0.4, -0.4, -0.18), (0.4, 0.4, -0.18), (-0.4, 0.4, -0.18), (-0.4, -0.4, 0.18), (0.4, -0.4, 0.18), (0.4, 0.4, 0.18), (-0.4, 0.4, 0.18)], [], [(0, 1, 2, 3), (4, 7, 6, 5), (0, 4, 5, 1), (2, 6, 7, 3), (0, 3, 7, 4), (1, 5, 6, 2)])
me_movel_palm_fronds_416_1610_z60.materials.append(mat_mat_moveis)
me_movel_palm_fronds_416_1610_z60.update()
me_movel_palm_fronds_416_1611_z63 = bpy.data.meshes.new('Movel_palm_fronds_416_1611_z63')
me_movel_palm_fronds_416_1611_z63.from_pydata([(-0.4, -0.4, -0.18), (0.4, -0.4, -0.18), (0.4, 0.4, -0.18), (-0.4, 0.4, -0.18), (-0.4, -0.4, 0.18), (0.4, -0.4, 0.18), (0.4, 0.4, 0.18), (-0.4, 0.4, 0.18)], [], [(0, 1, 2, 3), (4, 7, 6, 5), (0, 4, 5, 1), (2, 6, 7, 3), (0, 3, 7, 4), (1, 5, 6, 2)])
me_movel_palm_fronds_416_1611_z63.materials.append(mat_mat_moveis)
me_movel_palm_fronds_416_1611_z63.update()
me_movel_palm_fronds_416_1612_z66 = bpy.data.meshes.new('Movel_palm_fronds_416_1612_z66')
me_movel_palm_fronds_416_1612_z66.from_pydata([(-0.4, -0.4, -0.18), (0.4, -0.4, -0.18), (0.4, 0.4, -0.18), (-0.4, 0.4, -0.18), (-0.4, -0.4, 0.18), (0.4, -0.4, 0.18), (0.4, 0.4, 0.18), (-0.4, 0.4, 0.18)], [], [(0, 1, 2, 3), (4, 7, 6, 5), (0, 4, 5, 1), (2, 6, 7, 3), (0, 3, 7, 4), (1, 5, 6, 2)])
me_movel_palm_fronds_416_1612_z66.materials.append(mat_mat_moveis)
me_movel_palm_fronds_416_1612_z66.update()
me_movel_palm_fronds_416_1613_z69 = bpy.data.meshes.new('Movel_palm_fronds_416_1613_z69')
me_movel_palm_fronds_416_1613_z69.from_pydata([(-0.4, -0.4, -0.18), (0.4, -0.4, -0.18), (0.4, 0.4, -0.18), (-0.4, 0.4, -0.18), (-0.4, -0.4, 0.18), (0.4, -0.4, 0.18), (0.4, 0.4, 0.18), (-0.4, 0.4, 0.18)], [], [(0, 1, 2, 3), (4, 7, 6, 5), (0, 4, 5, 1), (2, 6, 7, 3), (0, 3, 7, 4), (1, 5, 6, 2)])
me_movel_palm_fronds_416_1613_z69.materials.append(mat_mat_moveis)
me_movel_palm_fronds_416_1613_z69.update()
me_movel_palm_fronds_416_1614_z66 = bpy.data.meshes.new('Movel_palm_fronds_416_1614_z66')
me_movel_palm_fronds_416_1614_z66.from_pydata([(-0.4, -0.4, -0.18), (0.4, -0.4, -0.18), (0.4, 0.4, -0.18), (-0.4, 0.4, -0.18), (-0.4, -0.4, 0.18), (0.4, -0.4, 0.18), (0.4, 0.4, 0.18), (-0.4, 0.4, 0.18)], [], [(0, 1, 2, 3), (4, 7, 6, 5), (0, 4, 5, 1), (2, 6, 7, 3), (0, 3, 7, 4), (1, 5, 6, 2)])
me_movel_palm_fronds_416_1614_z66.materials.append(mat_mat_moveis)
me_movel_palm_fronds_416_1614_z66.update()
me_movel_palm_fronds_416_1615_z63 = bpy.data.meshes.new('Movel_palm_fronds_416_1615_z63')
me_movel_palm_fronds_416_1615_z63.from_pydata([(-0.4, -0.4, -0.18), (0.4, -0.4, -0.18), (0.4, 0.4, -0.18), (-0.4, 0.4, -0.18), (-0.4, -0.4, 0.18), (0.4, -0.4, 0.18), (0.4, 0.4, 0.18), (-0.4, 0.4, 0.18)], [], [(0, 1, 2, 3), (4, 7, 6, 5), (0, 4, 5, 1), (2, 6, 7, 3), (0, 3, 7, 4), (1, 5, 6, 2)])
me_movel_palm_fronds_416_1615_z63.materials.append(mat_mat_moveis)
me_movel_palm_fronds_416_1615_z63.update()

# ---- objects
ob_parede_externa_norte_y1609_x413_416 = bpy.data.objects.new('Parede_Externa_Norte_Y1609_X413_416', None)
ob_bloco_tent_wall_413_1609_z40 = bpy.data.objects.new('Bloco_tent_wall_413_1609_z40', me_bloco_tent_wall_413_1609_z40)
ob_bloco_tent_wall_414_1609_z40 = bpy.data.objects.new('Bloco_tent_wall_414_1609_z40', me_bloco_tent_wall_414_1609_z40)
ob_bloco_wood_post_414_1609_z40 = bpy.data.objects.new('Bloco_wood_post_414_1609_z40', me_bloco_wood_post_414_1609_z40)
ob_bloco_hide_wall_415_1609_z40 = bpy.data.objects.new('Bloco_hide_wall_415_1609_z40', me_bloco_hide_wall_415_1609_z40)
ob_bloco_hide_wall_416_1609_z40 = bpy.data.objects.new('Bloco_hide_wall_416_1609_z40', me_bloco_hide_wall_416_1609_z40)
ob_parede_externa_sul_y1615_x413_416 = bpy.data.objects.new('Parede_Externa_Sul_Y1615_X413_416', None)
ob_bloco_tent_wall_413_1615_z40 = bpy.data.objects.new('Bloco_tent_wall_413_1615_z40', me_bloco_tent_wall_413_1615_z40)
ob_bloco_tent_wall_414_1615_z40 = bpy.data.objects.new('Bloco_tent_wall_414_1615_z40', me_bloco_tent_wall_414_1615_z40)
ob_bloco_wood_post_414_1615_z40 = bpy.data.objects.new('Bloco_wood_post_414_1615_z40', me_bloco_wood_post_414_1615_z40)
ob_bloco_hide_wall_415_1615_z40 = bpy.data.objects.new('Bloco_hide_wall_415_1615_z40', me_bloco_hide_wall_415_1615_z40)
ob_bloco_hide_wall_416_1615_z40 = bpy.data.objects.new('Bloco_hide_wall_416_1615_z40', me_bloco_hide_wall_416_1615_z40)
ob_parede_externa_leste_x416_y1610_1614 = bpy.data.objects.new('Parede_Externa_Leste_X416_Y1610_1614', None)
ob_bloco_hide_wall_416_1610_z40 = bpy.data.objects.new('Bloco_hide_wall_416_1610_z40', me_bloco_hide_wall_416_1610_z40)
ob_bloco_hide_wall_416_1611_z40 = bpy.data.objects.new('Bloco_hide_wall_416_1611_z40', me_bloco_hide_wall_416_1611_z40)
ob_bloco_tent_wall_416_1612_z40 = bpy.data.objects.new('Bloco_tent_wall_416_1612_z40', me_bloco_tent_wall_416_1612_z40)
ob_bloco_tent_wall_416_1613_z40 = bpy.data.objects.new('Bloco_tent_wall_416_1613_z40', me_bloco_tent_wall_416_1613_z40)
ob_bloco_wood_post_416_1613_z40 = bpy.data.objects.new('Bloco_wood_post_416_1613_z40', me_bloco_wood_post_416_1613_z40)
ob_bloco_hide_wall_416_1614_z40 = bpy.data.objects.new('Bloco_hide_wall_416_1614_z40', me_bloco_hide_wall_416_1614_z40)
ob_pisos_lajes = bpy.data.objects.new('Pisos_Lajes', None)
ob_piso_log_table_413_1610_z40 = bpy.data.objects.new('Piso_log_table_413_1610_z40', me_piso_log_table_413_1610_z40)
ob_piso_log_table_414_1610_z40 = bpy.data.objects.new('Piso_log_table_414_1610_z40', me_piso_log_table_414_1610_z40)
ob_piso_log_table_413_1611_z40 = bpy.data.objects.new('Piso_log_table_413_1611_z40', me_piso_log_table_413_1611_z40)
ob_piso_log_table_414_1611_z40 = bpy.data.objects.new('Piso_log_table_414_1611_z40', me_piso_log_table_414_1611_z40)
ob_piso_log_table_413_1612_z40 = bpy.data.objects.new('Piso_log_table_413_1612_z40', me_piso_log_table_413_1612_z40)
ob_piso_log_table_414_1612_z40 = bpy.data.objects.new('Piso_log_table_414_1612_z40', me_piso_log_table_414_1612_z40)
ob_piso_log_table_413_1613_z40 = bpy.data.objects.new('Piso_log_table_413_1613_z40', me_piso_log_table_413_1613_z40)
ob_piso_log_table_414_1613_z40 = bpy.data.objects.new('Piso_log_table_414_1613_z40', me_piso_log_table_414_1613_z40)
ob_moveis_decoracoes = bpy.data.objects.new('Moveis_Decoracoes', None)
ob_movel_spear_413_1610_z46 = bpy.data.objects.new('Movel_spear_413_1610_z46', me_movel_spear_413_1610_z46)
ob_movel_palm_fronds_413_1610_z60 = bpy.data.objects.new('Movel_palm_fronds_413_1610_z60', me_movel_palm_fronds_413_1610_z60)
ob_movel_palm_fronds_414_1610_z60 = bpy.data.objects.new('Movel_palm_fronds_414_1610_z60', me_movel_palm_fronds_414_1610_z60)
ob_movel_palm_fronds_414_1610_z60_001 = bpy.data.objects.new('Movel_palm_fronds_414_1610_z60.001', me_movel_palm_fronds_414_1610_z60_001)
ob_movel_palm_fronds_415_1610_z60 = bpy.data.objects.new('Movel_palm_fronds_415_1610_z60', me_movel_palm_fronds_415_1610_z60)
ob_movel_palm_fronds_413_1611_z63 = bpy.data.objects.new('Movel_palm_fronds_413_1611_z63', me_movel_palm_fronds_413_1611_z63)
ob_movel_rope_414_1611_z46 = bpy.data.objects.new('Movel_rope_414_1611_z46', me_movel_rope_414_1611_z46)
ob_movel_palm_fronds_414_1611_z63 = bpy.data.objects.new('Movel_palm_fronds_414_1611_z63', me_movel_palm_fronds_414_1611_z63)
ob_movel_palm_fronds_414_1611_z63_001 = bpy.data.objects.new('Movel_palm_fronds_414_1611_z63.001', me_movel_palm_fronds_414_1611_z63_001)
ob_movel_palm_fronds_415_1611_z63 = bpy.data.objects.new('Movel_palm_fronds_415_1611_z63', me_movel_palm_fronds_415_1611_z63)
ob_movel_spear_413_1612_z46 = bpy.data.objects.new('Movel_spear_413_1612_z46', me_movel_spear_413_1612_z46)
ob_movel_palm_fronds_413_1612_z66 = bpy.data.objects.new('Movel_palm_fronds_413_1612_z66', me_movel_palm_fronds_413_1612_z66)
ob_movel_palm_fronds_414_1612_z66 = bpy.data.objects.new('Movel_palm_fronds_414_1612_z66', me_movel_palm_fronds_414_1612_z66)
ob_movel_palm_fronds_414_1612_z66_001 = bpy.data.objects.new('Movel_palm_fronds_414_1612_z66.001', me_movel_palm_fronds_414_1612_z66_001)
ob_movel_palm_fronds_415_1612_z66 = bpy.data.objects.new('Movel_palm_fronds_415_1612_z66', me_movel_palm_fronds_415_1612_z66)
ob_movel_arrows_413_1613_z46 = bpy.data.objects.new('Movel_arrows_413_1613_z46', me_movel_arrows_413_1613_z46)
ob_movel_palm_fronds_413_1613_z69 = bpy.data.objects.new('Movel_palm_fronds_413_1613_z69', me_movel_palm_fronds_413_1613_z69)
ob_movel_rope_414_1613_z46 = bpy.data.objects.new('Movel_rope_414_1613_z46', me_movel_rope_414_1613_z46)
ob_movel_palm_fronds_414_1613_z69 = bpy.data.objects.new('Movel_palm_fronds_414_1613_z69', me_movel_palm_fronds_414_1613_z69)
ob_movel_palm_fronds_414_1613_z69_001 = bpy.data.objects.new('Movel_palm_fronds_414_1613_z69.001', me_movel_palm_fronds_414_1613_z69_001)
ob_movel_palm_fronds_415_1613_z69 = bpy.data.objects.new('Movel_palm_fronds_415_1613_z69', me_movel_palm_fronds_415_1613_z69)
ob_movel_palm_fronds_415_1613_z69_001 = bpy.data.objects.new('Movel_palm_fronds_415_1613_z69.001', me_movel_palm_fronds_415_1613_z69_001)
ob_movel_palm_fronds_413_1614_z66 = bpy.data.objects.new('Movel_palm_fronds_413_1614_z66', me_movel_palm_fronds_413_1614_z66)
ob_movel_palm_fronds_414_1614_z66 = bpy.data.objects.new('Movel_palm_fronds_414_1614_z66', me_movel_palm_fronds_414_1614_z66)
ob_movel_palm_fronds_414_1614_z66_001 = bpy.data.objects.new('Movel_palm_fronds_414_1614_z66.001', me_movel_palm_fronds_414_1614_z66_001)
ob_movel_palm_fronds_415_1614_z66 = bpy.data.objects.new('Movel_palm_fronds_415_1614_z66', me_movel_palm_fronds_415_1614_z66)
ob_movel_palm_fronds_413_1615_z63 = bpy.data.objects.new('Movel_palm_fronds_413_1615_z63', me_movel_palm_fronds_413_1615_z63)
ob_movel_palm_fronds_414_1615_z63 = bpy.data.objects.new('Movel_palm_fronds_414_1615_z63', me_movel_palm_fronds_414_1615_z63)
ob_movel_palm_fronds_414_1615_z63_001 = bpy.data.objects.new('Movel_palm_fronds_414_1615_z63.001', me_movel_palm_fronds_414_1615_z63_001)
ob_movel_palm_fronds_415_1615_z63 = bpy.data.objects.new('Movel_palm_fronds_415_1615_z63', me_movel_palm_fronds_415_1615_z63)
ob_movel_palm_fronds_415_1615_z63_001 = bpy.data.objects.new('Movel_palm_fronds_415_1615_z63.001', me_movel_palm_fronds_415_1615_z63_001)
ob_movel_palm_fronds_416_1610_z60 = bpy.data.objects.new('Movel_palm_fronds_416_1610_z60', me_movel_palm_fronds_416_1610_z60)
ob_movel_palm_fronds_416_1611_z63 = bpy.data.objects.new('Movel_palm_fronds_416_1611_z63', me_movel_palm_fronds_416_1611_z63)
ob_movel_palm_fronds_416_1612_z66 = bpy.data.objects.new('Movel_palm_fronds_416_1612_z66', me_movel_palm_fronds_416_1612_z66)
ob_movel_palm_fronds_416_1613_z69 = bpy.data.objects.new('Movel_palm_fronds_416_1613_z69', me_movel_palm_fronds_416_1613_z69)
ob_movel_palm_fronds_416_1614_z66 = bpy.data.objects.new('Movel_palm_fronds_416_1614_z66', me_movel_palm_fronds_416_1614_z66)
ob_movel_palm_fronds_416_1615_z63 = bpy.data.objects.new('Movel_palm_fronds_416_1615_z63', me_movel_palm_fronds_416_1615_z63)

# ---- transforms, parenting, visibility, modifiers, constraints
ob_parede_externa_norte_y1609_x413_416.location = (0.0, -3.0, 0.0)
ob_parede_externa_norte_y1609_x413_416.empty_display_type = 'CUBE'
ob_bloco_tent_wall_413_1609_z40.parent = ob_parede_externa_norte_y1609_x413_416
ob_bloco_tent_wall_413_1609_z40.matrix_parent_inverse = Matrix(((1.0, -0.0, 0.0, -0.0), (-0.0, 1.0, -0.0, 3.0), (0.0, -0.0, 1.0, -0.0), (-0.0, 0.0, -0.0, 1.0)))
ob_bloco_tent_wall_413_1609_z40.location = (-1.5, -3.325, 1.2)
ob_bloco_tent_wall_414_1609_z40.parent = ob_parede_externa_norte_y1609_x413_416
ob_bloco_tent_wall_414_1609_z40.matrix_parent_inverse = Matrix(((1.0, -0.0, 0.0, -0.0), (-0.0, 1.0, -0.0, 3.0), (0.0, -0.0, 1.0, -0.0), (-0.0, 0.0, -0.0, 1.0)))
ob_bloco_tent_wall_414_1609_z40.location = (-0.5, -3.325, 1.2)
ob_bloco_wood_post_414_1609_z40.parent = ob_parede_externa_norte_y1609_x413_416
ob_bloco_wood_post_414_1609_z40.matrix_parent_inverse = Matrix(((1.0, -0.0, 0.0, -0.0), (-0.0, 1.0, -0.0, 3.0), (0.0, -0.0, 1.0, -0.0), (-0.0, 0.0, -0.0, 1.0)))
ob_bloco_wood_post_414_1609_z40.location = (-0.5, -3.325, 1.2)
ob_bloco_hide_wall_415_1609_z40.parent = ob_parede_externa_norte_y1609_x413_416
ob_bloco_hide_wall_415_1609_z40.matrix_parent_inverse = Matrix(((1.0, -0.0, 0.0, -0.0), (-0.0, 1.0, -0.0, 3.0), (0.0, -0.0, 1.0, -0.0), (-0.0, 0.0, -0.0, 1.0)))
ob_bloco_hide_wall_415_1609_z40.location = (0.5, -3.325, 1.2)
ob_bloco_hide_wall_416_1609_z40.parent = ob_parede_externa_norte_y1609_x413_416
ob_bloco_hide_wall_416_1609_z40.matrix_parent_inverse = Matrix(((1.0, -0.0, 0.0, -0.0), (-0.0, 1.0, -0.0, 3.0), (0.0, -0.0, 1.0, -0.0), (-0.0, 0.0, -0.0, 1.0)))
ob_bloco_hide_wall_416_1609_z40.location = (1.5, -3.325, 1.2)
ob_parede_externa_sul_y1615_x413_416.location = (0.0, 3.0, 0.0)
ob_parede_externa_sul_y1615_x413_416.empty_display_type = 'CUBE'
ob_bloco_tent_wall_413_1615_z40.parent = ob_parede_externa_sul_y1615_x413_416
ob_bloco_tent_wall_413_1615_z40.matrix_parent_inverse = Matrix(((1.0, -0.0, 0.0, -0.0), (-0.0, 1.0, -0.0, -3.0), (0.0, -0.0, 1.0, -0.0), (-0.0, 0.0, -0.0, 1.0)))
ob_bloco_tent_wall_413_1615_z40.location = (-1.5, 2.675, 1.2)
ob_bloco_tent_wall_414_1615_z40.parent = ob_parede_externa_sul_y1615_x413_416
ob_bloco_tent_wall_414_1615_z40.matrix_parent_inverse = Matrix(((1.0, -0.0, 0.0, -0.0), (-0.0, 1.0, -0.0, -3.0), (0.0, -0.0, 1.0, -0.0), (-0.0, 0.0, -0.0, 1.0)))
ob_bloco_tent_wall_414_1615_z40.location = (-0.5, 2.675, 1.2)
ob_bloco_wood_post_414_1615_z40.parent = ob_parede_externa_sul_y1615_x413_416
ob_bloco_wood_post_414_1615_z40.matrix_parent_inverse = Matrix(((1.0, -0.0, 0.0, -0.0), (-0.0, 1.0, -0.0, -3.0), (0.0, -0.0, 1.0, -0.0), (-0.0, 0.0, -0.0, 1.0)))
ob_bloco_wood_post_414_1615_z40.location = (-0.5, 2.675, 1.2)
ob_bloco_hide_wall_415_1615_z40.parent = ob_parede_externa_sul_y1615_x413_416
ob_bloco_hide_wall_415_1615_z40.matrix_parent_inverse = Matrix(((1.0, -0.0, 0.0, -0.0), (-0.0, 1.0, -0.0, -3.0), (0.0, -0.0, 1.0, -0.0), (-0.0, 0.0, -0.0, 1.0)))
ob_bloco_hide_wall_415_1615_z40.location = (0.5, 2.675, 1.2)
ob_bloco_hide_wall_416_1615_z40.parent = ob_parede_externa_sul_y1615_x413_416
ob_bloco_hide_wall_416_1615_z40.matrix_parent_inverse = Matrix(((1.0, -0.0, 0.0, -0.0), (-0.0, 1.0, -0.0, -3.0), (0.0, -0.0, 1.0, -0.0), (-0.0, 0.0, -0.0, 1.0)))
ob_bloco_hide_wall_416_1615_z40.location = (1.5, 2.675, 1.2)
ob_parede_externa_leste_x416_y1610_1614.location = (1.5, 0.0, 0.0)
ob_parede_externa_leste_x416_y1610_1614.empty_display_type = 'CUBE'
ob_bloco_hide_wall_416_1610_z40.parent = ob_parede_externa_leste_x416_y1610_1614
ob_bloco_hide_wall_416_1610_z40.matrix_parent_inverse = Matrix(((1.0, -0.0, 0.0, -1.5), (-0.0, 1.0, -0.0, 0.0), (0.0, -0.0, 1.0, -0.0), (-0.0, 0.0, -0.0, 1.0)))
ob_bloco_hide_wall_416_1610_z40.location = (1.175, -2.0, 1.2)
ob_bloco_hide_wall_416_1611_z40.parent = ob_parede_externa_leste_x416_y1610_1614
ob_bloco_hide_wall_416_1611_z40.matrix_parent_inverse = Matrix(((1.0, -0.0, 0.0, -1.5), (-0.0, 1.0, -0.0, 0.0), (0.0, -0.0, 1.0, -0.0), (-0.0, 0.0, -0.0, 1.0)))
ob_bloco_hide_wall_416_1611_z40.location = (1.175, -1.0, 1.2)
ob_bloco_tent_wall_416_1612_z40.parent = ob_parede_externa_leste_x416_y1610_1614
ob_bloco_tent_wall_416_1612_z40.matrix_parent_inverse = Matrix(((1.0, -0.0, 0.0, -1.5), (-0.0, 1.0, -0.0, 0.0), (0.0, -0.0, 1.0, -0.0), (-0.0, 0.0, -0.0, 1.0)))
ob_bloco_tent_wall_416_1612_z40.location = (1.175, 0.0, 1.2)
ob_bloco_tent_wall_416_1613_z40.parent = ob_parede_externa_leste_x416_y1610_1614
ob_bloco_tent_wall_416_1613_z40.matrix_parent_inverse = Matrix(((1.0, -0.0, 0.0, -1.5), (-0.0, 1.0, -0.0, 0.0), (0.0, -0.0, 1.0, -0.0), (-0.0, 0.0, -0.0, 1.0)))
ob_bloco_tent_wall_416_1613_z40.location = (1.175, 1.0, 1.2)
ob_bloco_wood_post_416_1613_z40.parent = ob_parede_externa_leste_x416_y1610_1614
ob_bloco_wood_post_416_1613_z40.matrix_parent_inverse = Matrix(((1.0, -0.0, 0.0, -1.5), (-0.0, 1.0, -0.0, 0.0), (0.0, -0.0, 1.0, -0.0), (-0.0, 0.0, -0.0, 1.0)))
ob_bloco_wood_post_416_1613_z40.location = (1.175, 1.0, 1.2)
ob_bloco_hide_wall_416_1614_z40.parent = ob_parede_externa_leste_x416_y1610_1614
ob_bloco_hide_wall_416_1614_z40.matrix_parent_inverse = Matrix(((1.0, -0.0, 0.0, -1.5), (-0.0, 1.0, -0.0, 0.0), (0.0, -0.0, 1.0, -0.0), (-0.0, 0.0, -0.0, 1.0)))
ob_bloco_hide_wall_416_1614_z40.location = (1.175, 2.0, 1.2)
ob_pisos_lajes.location = (0.0, 0.0, 0.0)
ob_pisos_lajes.empty_display_type = 'CUBE'
ob_piso_log_table_413_1610_z40.parent = ob_pisos_lajes
ob_piso_log_table_413_1610_z40.location = (-1.5, -2.0, -0.05)
ob_piso_log_table_414_1610_z40.parent = ob_pisos_lajes
ob_piso_log_table_414_1610_z40.location = (-0.5, -2.0, -0.05)
ob_piso_log_table_413_1611_z40.parent = ob_pisos_lajes
ob_piso_log_table_413_1611_z40.location = (-1.5, -1.0, -0.05)
ob_piso_log_table_414_1611_z40.parent = ob_pisos_lajes
ob_piso_log_table_414_1611_z40.location = (-0.5, -1.0, -0.05)
ob_piso_log_table_413_1612_z40.parent = ob_pisos_lajes
ob_piso_log_table_413_1612_z40.location = (-1.5, 0.0, -0.05)
ob_piso_log_table_414_1612_z40.parent = ob_pisos_lajes
ob_piso_log_table_414_1612_z40.location = (-0.5, 0.0, -0.05)
ob_piso_log_table_413_1613_z40.parent = ob_pisos_lajes
ob_piso_log_table_413_1613_z40.location = (-1.5, 1.0, -0.05)
ob_piso_log_table_414_1613_z40.parent = ob_pisos_lajes
ob_piso_log_table_414_1613_z40.location = (-0.5, 1.0, -0.05)
ob_moveis_decoracoes.location = (0.0, 0.0, 0.0)
ob_moveis_decoracoes.empty_display_type = 'CUBE'
ob_movel_spear_413_1610_z46.parent = ob_moveis_decoracoes
ob_movel_spear_413_1610_z46.location = (-1.5, -2.0, 0.78)
ob_movel_palm_fronds_413_1610_z60.parent = ob_moveis_decoracoes
ob_movel_palm_fronds_413_1610_z60.location = (-1.5, -2.0, 2.58)
ob_movel_palm_fronds_414_1610_z60.parent = ob_moveis_decoracoes
ob_movel_palm_fronds_414_1610_z60.location = (-0.5, -2.0, 2.58)
ob_movel_palm_fronds_414_1610_z60_001.parent = ob_moveis_decoracoes
ob_movel_palm_fronds_414_1610_z60_001.location = (-0.5, -2.0, 2.58)
ob_movel_palm_fronds_415_1610_z60.parent = ob_moveis_decoracoes
ob_movel_palm_fronds_415_1610_z60.location = (0.5, -2.0, 2.58)
ob_movel_palm_fronds_413_1611_z63.parent = ob_moveis_decoracoes
ob_movel_palm_fronds_413_1611_z63.location = (-1.5, -1.0, 2.94)
ob_movel_rope_414_1611_z46.parent = ob_moveis_decoracoes
ob_movel_rope_414_1611_z46.location = (-0.5, -1.0, 0.78)
ob_movel_palm_fronds_414_1611_z63.parent = ob_moveis_decoracoes
ob_movel_palm_fronds_414_1611_z63.location = (-0.5, -1.0, 2.94)
ob_movel_palm_fronds_414_1611_z63_001.parent = ob_moveis_decoracoes
ob_movel_palm_fronds_414_1611_z63_001.location = (-0.5, -1.0, 2.94)
ob_movel_palm_fronds_415_1611_z63.parent = ob_moveis_decoracoes
ob_movel_palm_fronds_415_1611_z63.location = (0.5, -1.0, 2.94)
ob_movel_spear_413_1612_z46.parent = ob_moveis_decoracoes
ob_movel_spear_413_1612_z46.location = (-1.5, 0.0, 0.78)
ob_movel_palm_fronds_413_1612_z66.parent = ob_moveis_decoracoes
ob_movel_palm_fronds_413_1612_z66.location = (-1.5, 0.0, 3.3)
ob_movel_palm_fronds_414_1612_z66.parent = ob_moveis_decoracoes
ob_movel_palm_fronds_414_1612_z66.location = (-0.5, 0.0, 3.3)
ob_movel_palm_fronds_414_1612_z66_001.parent = ob_moveis_decoracoes
ob_movel_palm_fronds_414_1612_z66_001.location = (-0.5, 0.0, 3.3)
ob_movel_palm_fronds_415_1612_z66.parent = ob_moveis_decoracoes
ob_movel_palm_fronds_415_1612_z66.location = (0.5, 0.0, 3.3)
ob_movel_arrows_413_1613_z46.parent = ob_moveis_decoracoes
ob_movel_arrows_413_1613_z46.location = (-1.5, 1.0, 0.78)
ob_movel_palm_fronds_413_1613_z69.parent = ob_moveis_decoracoes
ob_movel_palm_fronds_413_1613_z69.location = (-1.5, 1.0, 3.66)
ob_movel_rope_414_1613_z46.parent = ob_moveis_decoracoes
ob_movel_rope_414_1613_z46.location = (-0.5, 1.0, 0.78)
ob_movel_palm_fronds_414_1613_z69.parent = ob_moveis_decoracoes
ob_movel_palm_fronds_414_1613_z69.location = (-0.5, 1.0, 3.66)
ob_movel_palm_fronds_414_1613_z69_001.parent = ob_moveis_decoracoes
ob_movel_palm_fronds_414_1613_z69_001.location = (-0.5, 1.0, 3.66)
ob_movel_palm_fronds_415_1613_z69.parent = ob_moveis_decoracoes
ob_movel_palm_fronds_415_1613_z69.location = (0.5, 1.0, 3.66)
ob_movel_palm_fronds_415_1613_z69_001.parent = ob_moveis_decoracoes
ob_movel_palm_fronds_415_1613_z69_001.location = (0.5, 1.0, 3.66)
ob_movel_palm_fronds_413_1614_z66.parent = ob_moveis_decoracoes
ob_movel_palm_fronds_413_1614_z66.location = (-1.5, 2.0, 3.3)
ob_movel_palm_fronds_414_1614_z66.parent = ob_moveis_decoracoes
ob_movel_palm_fronds_414_1614_z66.location = (-0.5, 2.0, 3.3)
ob_movel_palm_fronds_414_1614_z66_001.parent = ob_moveis_decoracoes
ob_movel_palm_fronds_414_1614_z66_001.location = (-0.5, 2.0, 3.3)
ob_movel_palm_fronds_415_1614_z66.parent = ob_moveis_decoracoes
ob_movel_palm_fronds_415_1614_z66.location = (0.5, 2.0, 3.3)
ob_movel_palm_fronds_413_1615_z63.parent = ob_moveis_decoracoes
ob_movel_palm_fronds_413_1615_z63.location = (-1.5, 3.0, 2.94)
ob_movel_palm_fronds_414_1615_z63.parent = ob_moveis_decoracoes
ob_movel_palm_fronds_414_1615_z63.location = (-0.5, 3.0, 2.94)
ob_movel_palm_fronds_414_1615_z63_001.parent = ob_moveis_decoracoes
ob_movel_palm_fronds_414_1615_z63_001.location = (-0.5, 3.0, 2.94)
ob_movel_palm_fronds_415_1615_z63.parent = ob_moveis_decoracoes
ob_movel_palm_fronds_415_1615_z63.location = (0.5, 3.0, 2.94)
ob_movel_palm_fronds_415_1615_z63_001.parent = ob_moveis_decoracoes
ob_movel_palm_fronds_415_1615_z63_001.location = (0.5, 3.0, 2.94)
ob_movel_palm_fronds_416_1610_z60.parent = ob_moveis_decoracoes
ob_movel_palm_fronds_416_1610_z60.location = (1.5, -2.0, 2.58)
ob_movel_palm_fronds_416_1611_z63.parent = ob_moveis_decoracoes
ob_movel_palm_fronds_416_1611_z63.location = (1.5, -1.0, 2.94)
ob_movel_palm_fronds_416_1612_z66.parent = ob_moveis_decoracoes
ob_movel_palm_fronds_416_1612_z66.location = (1.5, 0.0, 3.3)
ob_movel_palm_fronds_416_1613_z69.parent = ob_moveis_decoracoes
ob_movel_palm_fronds_416_1613_z69.location = (1.5, 1.0, 3.66)
ob_movel_palm_fronds_416_1614_z66.parent = ob_moveis_decoracoes
ob_movel_palm_fronds_416_1614_z66.location = (1.5, 2.0, 3.3)
ob_movel_palm_fronds_416_1615_z63.parent = ob_moveis_decoracoes
ob_movel_palm_fronds_416_1615_z63.location = (1.5, 3.0, 2.94)

# ---- collection membership
col_01_paredes_externas.objects.link(ob_parede_externa_norte_y1609_x413_416)
col_01_paredes_externas.objects.link(ob_bloco_tent_wall_413_1609_z40)
col_01_paredes_externas.objects.link(ob_bloco_tent_wall_414_1609_z40)
col_01_paredes_externas.objects.link(ob_bloco_wood_post_414_1609_z40)
col_01_paredes_externas.objects.link(ob_bloco_hide_wall_415_1609_z40)
col_01_paredes_externas.objects.link(ob_bloco_hide_wall_416_1609_z40)
col_01_paredes_externas.objects.link(ob_parede_externa_sul_y1615_x413_416)
col_01_paredes_externas.objects.link(ob_bloco_tent_wall_413_1615_z40)
col_01_paredes_externas.objects.link(ob_bloco_tent_wall_414_1615_z40)
col_01_paredes_externas.objects.link(ob_bloco_wood_post_414_1615_z40)
col_01_paredes_externas.objects.link(ob_bloco_hide_wall_415_1615_z40)
col_01_paredes_externas.objects.link(ob_bloco_hide_wall_416_1615_z40)
col_01_paredes_externas.objects.link(ob_parede_externa_leste_x416_y1610_1614)
col_01_paredes_externas.objects.link(ob_bloco_hide_wall_416_1610_z40)
col_01_paredes_externas.objects.link(ob_bloco_hide_wall_416_1611_z40)
col_01_paredes_externas.objects.link(ob_bloco_tent_wall_416_1612_z40)
col_01_paredes_externas.objects.link(ob_bloco_tent_wall_416_1613_z40)
col_01_paredes_externas.objects.link(ob_bloco_wood_post_416_1613_z40)
col_01_paredes_externas.objects.link(ob_bloco_hide_wall_416_1614_z40)
col_03_pisos_escadas.objects.link(ob_pisos_lajes)
col_03_pisos_escadas.objects.link(ob_piso_log_table_413_1610_z40)
col_03_pisos_escadas.objects.link(ob_piso_log_table_414_1610_z40)
col_03_pisos_escadas.objects.link(ob_piso_log_table_413_1611_z40)
col_03_pisos_escadas.objects.link(ob_piso_log_table_414_1611_z40)
col_03_pisos_escadas.objects.link(ob_piso_log_table_413_1612_z40)
col_03_pisos_escadas.objects.link(ob_piso_log_table_414_1612_z40)
col_03_pisos_escadas.objects.link(ob_piso_log_table_413_1613_z40)
col_03_pisos_escadas.objects.link(ob_piso_log_table_414_1613_z40)
col_04_moveis_decoracoes.objects.link(ob_moveis_decoracoes)
col_04_moveis_decoracoes.objects.link(ob_movel_spear_413_1610_z46)
col_04_moveis_decoracoes.objects.link(ob_movel_palm_fronds_413_1610_z60)
col_04_moveis_decoracoes.objects.link(ob_movel_palm_fronds_414_1610_z60)
col_04_moveis_decoracoes.objects.link(ob_movel_palm_fronds_414_1610_z60_001)
col_04_moveis_decoracoes.objects.link(ob_movel_palm_fronds_415_1610_z60)
col_04_moveis_decoracoes.objects.link(ob_movel_palm_fronds_413_1611_z63)
col_04_moveis_decoracoes.objects.link(ob_movel_rope_414_1611_z46)
col_04_moveis_decoracoes.objects.link(ob_movel_palm_fronds_414_1611_z63)
col_04_moveis_decoracoes.objects.link(ob_movel_palm_fronds_414_1611_z63_001)
col_04_moveis_decoracoes.objects.link(ob_movel_palm_fronds_415_1611_z63)
col_04_moveis_decoracoes.objects.link(ob_movel_spear_413_1612_z46)
col_04_moveis_decoracoes.objects.link(ob_movel_palm_fronds_413_1612_z66)
col_04_moveis_decoracoes.objects.link(ob_movel_palm_fronds_414_1612_z66)
col_04_moveis_decoracoes.objects.link(ob_movel_palm_fronds_414_1612_z66_001)
col_04_moveis_decoracoes.objects.link(ob_movel_palm_fronds_415_1612_z66)
col_04_moveis_decoracoes.objects.link(ob_movel_arrows_413_1613_z46)
col_04_moveis_decoracoes.objects.link(ob_movel_palm_fronds_413_1613_z69)
col_04_moveis_decoracoes.objects.link(ob_movel_rope_414_1613_z46)
col_04_moveis_decoracoes.objects.link(ob_movel_palm_fronds_414_1613_z69)
col_04_moveis_decoracoes.objects.link(ob_movel_palm_fronds_414_1613_z69_001)
col_04_moveis_decoracoes.objects.link(ob_movel_palm_fronds_415_1613_z69)
col_04_moveis_decoracoes.objects.link(ob_movel_palm_fronds_415_1613_z69_001)
col_04_moveis_decoracoes.objects.link(ob_movel_palm_fronds_413_1614_z66)
col_04_moveis_decoracoes.objects.link(ob_movel_palm_fronds_414_1614_z66)
col_04_moveis_decoracoes.objects.link(ob_movel_palm_fronds_414_1614_z66_001)
col_04_moveis_decoracoes.objects.link(ob_movel_palm_fronds_415_1614_z66)
col_04_moveis_decoracoes.objects.link(ob_movel_palm_fronds_413_1615_z63)
col_04_moveis_decoracoes.objects.link(ob_movel_palm_fronds_414_1615_z63)
col_04_moveis_decoracoes.objects.link(ob_movel_palm_fronds_414_1615_z63_001)
col_04_moveis_decoracoes.objects.link(ob_movel_palm_fronds_415_1615_z63)
col_04_moveis_decoracoes.objects.link(ob_movel_palm_fronds_415_1615_z63_001)
col_04_moveis_decoracoes.objects.link(ob_movel_palm_fronds_416_1610_z60)
col_04_moveis_decoracoes.objects.link(ob_movel_palm_fronds_416_1611_z63)
col_04_moveis_decoracoes.objects.link(ob_movel_palm_fronds_416_1612_z66)
col_04_moveis_decoracoes.objects.link(ob_movel_palm_fronds_416_1613_z69)
col_04_moveis_decoracoes.objects.link(ob_movel_palm_fronds_416_1614_z66)
col_04_moveis_decoracoes.objects.link(ob_movel_palm_fronds_416_1615_z63)

# ---- scene / render settings (as saved in the file)
scene.frame_start = 1; scene.frame_end = 250; scene.frame_set(1)
scene.render.engine = 'BLENDER_EEVEE_NEXT'
scene.render.bake_bias = 0.0
scene.render.bake_samples = 0
scene.cycles.sampling_pattern = 'TABULATED_SOBOL'
scene.eevee.use_volume_custom_range = False
bpy.context.view_layer.update()

# ---- added for rendering (the .blend has no active camera and no usable light): camera, sun + grey world if the file has none
cam_auto = bpy.data.cameras.new('AutoCamera')
cam_auto.lens = 50.0
cam_auto.sensor_width = 36.0
cam_auto.clip_end = 1000.0
ob_auto_camera = bpy.data.objects.new('AutoCamera', cam_auto)
scene.collection.objects.link(ob_auto_camera)
ob_auto_camera.location = (8.23053, -9.92663, 8.45442)
ob_auto_camera.rotation_euler = (1.09748, -7.21219e-08, 0.694738)
scene.camera = ob_auto_camera
light_auto_sun = bpy.data.lights.new('AutoSun', 'SUN')
light_auto_sun.energy = 3.0
light_auto_sun.angle = 0.0523599
ob_auto_sun = bpy.data.objects.new('AutoSun', light_auto_sun)
scene.collection.objects.link(ob_auto_sun)
ob_auto_sun.rotation_euler = (0.872665, 0.174533, 0.523599)
if scene.world is None:
    world_auto = bpy.data.worlds.new('AutoWorld')
    world_auto.color = (0.3, 0.3, 0.3)
    scene.world = world_auto
bpy.context.view_layer.update()
